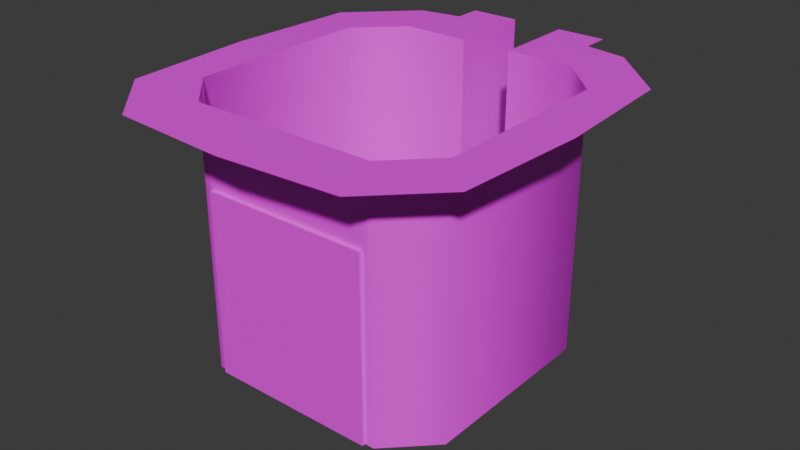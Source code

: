 # Source: RobotBrain.blend  (saved by Blender 4.5.87; exported with 4.5.12 LTS)
import bpy
from mathutils import Matrix  # noqa: F401  (used for matrix-valued properties, if any)

bpy.ops.wm.read_factory_settings(use_empty=True)
scene = bpy.context.scene
scene.name = 'Scene'

# ---- collections
col_collection = bpy.data.collections.new('Collection'); scene.collection.children.link(col_collection)
col_collection_1 = bpy.data.collections.new('Collection')  # instanced only; not linked into the scene

# ---- images (referenced by path relative to the original .blend; pixels are not part of the script)
import os
ASSET_DIR = os.environ.get("B2B_ASSET_DIR", "")  # directory of the original .blend (textures are referenced by path, not embedded)
HERE = os.path.dirname(os.path.abspath(__file__))  # packed textures are extracted next to this script under _unpacked/

def load_image(name, relpath, width, height, colorspace="sRGB"):
    """Load a texture the original file referenced (path relative to the .blend, or extracted next to this script)."""
    p = next((c for c in (os.path.join(HERE, relpath), os.path.join(ASSET_DIR, relpath)) if relpath and os.path.exists(c)), "")
    if p:
        img = bpy.data.images.load(p, check_existing=True)
        img.name = name
    else:  # same state as the original file: an image datablock whose file is absent (Cycles renders it pink)
        img = bpy.data.images.new(name, width, height)
        img.source = "FILE"
        img.filepath = "//" + (relpath or name)
    img.colorspace_settings.name = colorspace
    return img
img_metal_plate_purple_3_png_001 = load_image('Metal_Plate_Purple_3.png.001', 'Metal_Plate_Purple_3.png', 1024, 1024, 'sRGB')
img_metal_plate_purple_2_png_001 = load_image('Metal_Plate_Purple_2.png.001', 'Metal_Plate_Purple_2.png', 1024, 1024, 'sRGB')
img_robot_tex_png = load_image('Robot_Tex.png', 'Robot_Tex.png', 1024, 1024, 'sRGB')
img_conveyor_belt_png = load_image('Conveyor_Belt.png', 'Conveyor_Belt.png', 1024, 1024, 'sRGB')

# ---- materials (node trees are filled in below, after node groups)
mat_floor = bpy.data.materials.new('Floor')
mat_walls = bpy.data.materials.new('Walls')
mat_face = bpy.data.materials.new('Face')
mat_belt = bpy.data.materials.new('Belt')
mat_side = bpy.data.materials.new('Side')

# ---- node groups
ng_smooth_by_angle = bpy.data.node_groups.new('Smooth by Angle', 'GeometryNodeTree')
_s = ng_smooth_by_angle.interface.new_socket(name='Mesh', in_out='OUTPUT', socket_type='NodeSocketGeometry')
_s = ng_smooth_by_angle.interface.new_socket(name='Mesh', in_out='INPUT', socket_type='NodeSocketGeometry')
_s = ng_smooth_by_angle.interface.new_socket(name='Angle', in_out='INPUT', socket_type='NodeSocketFloat')
_s.subtype = 'ANGLE'
_s.default_value = 0.5236
_s.min_value = 0.0
_s.max_value = 3.142
_s.description = 'Maximum face angle for smooth edges'
_s = ng_smooth_by_angle.interface.new_socket(name='Ignore Sharpness', in_out='INPUT', socket_type='NodeSocketBool')
_s.force_non_field = True
ng_smooth_by_angle.description = 'Set the sharpness of mesh edges based on the angle between the neighboring faces'
ng_smooth_by_angle.is_modifier = True
_N = ng_smooth_by_angle.nodes; _L = ng_smooth_by_angle.links
n0 = _N.new('GeometryNodeSetShadeSmooth'); n0.name = 'Set Shade Smooth'; n0.location = (120, -80)
n0.domain = 'EDGE'
n1 = _N.new('GeometryNodeSetShadeSmooth'); n1.name = 'Set Shade Smooth.001'; n1.location = (300, -80)
n2 = _N.new('NodeGroupOutput'); n2.name = 'Group Output'; n2.location = (480, -80)
n3 = _N.new('GeometryNodeInputMeshEdgeAngle'); n3.name = 'Edge Angle'; n3.location = (-440, -240)
n4 = _N.new('NodeGroupInput'); n4.name = 'Group Input'; n4.location = (-80, -80)
n5 = _N.new('GeometryNodeInputEdgeSmooth'); n5.name = 'Is Edge Smooth'; n5.location = (-260, -120)
n6 = _N.new('GeometryNodeInputShadeSmooth'); n6.name = 'Is Shade Smooth'; n6.location = (-440, -397)
n7 = _N.new('FunctionNodeCompare'); n7.name = 'Compare'; n7.location = (-260, -260)
n7.operation = 'LESS_EQUAL'
n7.inputs[6].default_value = (0.0, 0.0, 0.0, 0.0)
n7.inputs[7].default_value = (0.0, 0.0, 0.0, 0.0)
n8 = _N.new('FunctionNodeBooleanMath'); n8.name = 'Boolean Math.001'; n8.location = (-80, -260)
n9 = _N.new('NodeGroupInput'); n9.name = 'Group Input.001'; n9.location = (-440, -329)
n10 = _N.new('NodeGroupInput'); n10.name = 'Group Input.002'; n10.location = (-259, -189)
n11 = _N.new('FunctionNodeBooleanMath'); n11.name = 'Boolean Math'; n11.location = (-80, -149)
n11.operation = 'OR'
n12 = _N.new('FunctionNodeBooleanMath'); n12.name = 'Boolean Math.002'; n12.location = (-260, -380)
n12.operation = 'OR'
n13 = _N.new('NodeGroupInput'); n13.name = 'Group Input.003'; n13.location = (-440, -460)
_L.new(n3.outputs[0], n7.inputs[0])
_L.new(n1.outputs[0], n2.inputs[0])
_L.new(n9.outputs[1], n7.inputs[1])
_L.new(n7.outputs[0], n8.inputs[0])
_L.new(n4.outputs[0], n0.inputs[0])
_L.new(n0.outputs[0], n1.inputs[0])
_L.new(n8.outputs[0], n0.inputs[2])
_L.new(n10.outputs[2], n11.inputs[1])
_L.new(n5.outputs[0], n11.inputs[0])
_L.new(n11.outputs[0], n0.inputs[1])
_L.new(n13.outputs[2], n12.inputs[1])
_L.new(n6.outputs[0], n12.inputs[0])
_L.new(n12.outputs[0], n8.inputs[1])
n2.is_active_output = True

# ---- material node trees
mat_floor.use_nodes = True; mat_floor.node_tree.nodes.clear()
_N = mat_floor.node_tree.nodes; _L = mat_floor.node_tree.links
n0 = _N.new('ShaderNodeBsdfPrincipled'); n0.name = 'Principled BSDF'; n0.location = (-200, 100)
n1 = _N.new('ShaderNodeOutputMaterial'); n1.name = 'Material Output'; n1.location = (200, 100)
n2 = _N.new('ShaderNodeTexImage'); n2.name = 'Image Texture'; n2.location = (-490, 71)
n2.image = img_metal_plate_purple_3_png_001
_L.new(n0.outputs[0], n1.inputs[0])
_L.new(n2.outputs[0], n0.inputs[0])
n1.is_active_output = True
mat_walls.use_nodes = True; mat_walls.node_tree.nodes.clear()
_N = mat_walls.node_tree.nodes; _L = mat_walls.node_tree.links
n0 = _N.new('ShaderNodeBsdfPrincipled'); n0.name = 'Principled BSDF'; n0.location = (-200, 100)
n1 = _N.new('ShaderNodeOutputMaterial'); n1.name = 'Material Output'; n1.location = (200, 100)
n2 = _N.new('ShaderNodeTexImage'); n2.name = 'Image Texture'; n2.location = (-490, 71)
n2.image = img_metal_plate_purple_2_png_001
n2.interpolation = 'Closest'
_L.new(n0.outputs[0], n1.inputs[0])
_L.new(n2.outputs[0], n0.inputs[0])
n1.is_active_output = True
mat_face.use_nodes = True; mat_face.node_tree.nodes.clear()
_N = mat_face.node_tree.nodes; _L = mat_face.node_tree.links
n0 = _N.new('ShaderNodeBsdfPrincipled'); n0.name = 'Principled BSDF'; n0.location = (-200, 100)
n1 = _N.new('ShaderNodeOutputMaterial'); n1.name = 'Material Output'; n1.location = (200, 100)
n2 = _N.new('ShaderNodeTexImage'); n2.name = 'Image Texture'; n2.location = (-490, 71)
n2.image = img_robot_tex_png
n2.interpolation = 'Closest'
_L.new(n0.outputs[0], n1.inputs[0])
_L.new(n2.outputs[0], n0.inputs[0])
n1.is_active_output = True
mat_belt.use_nodes = True; mat_belt.node_tree.nodes.clear()
_N = mat_belt.node_tree.nodes; _L = mat_belt.node_tree.links
n0 = _N.new('ShaderNodeBsdfPrincipled'); n0.name = 'Principled BSDF'; n0.location = (-200, 100)
n1 = _N.new('ShaderNodeOutputMaterial'); n1.name = 'Material Output'; n1.location = (200, 100)
n2 = _N.new('ShaderNodeTexImage'); n2.name = 'Image Texture'; n2.location = (-390, 71)
n2.image = img_conveyor_belt_png
_L.new(n0.outputs[0], n1.inputs[0])
_L.new(n2.outputs[0], n0.inputs[0])
n1.is_active_output = True
mat_side.use_nodes = True; mat_side.node_tree.nodes.clear()
_N = mat_side.node_tree.nodes; _L = mat_side.node_tree.links
n0 = _N.new('ShaderNodeBsdfPrincipled'); n0.name = 'Principled BSDF'; n0.location = (-200, 100)
n1 = _N.new('ShaderNodeOutputMaterial'); n1.name = 'Material Output'; n1.location = (200, 100)
n2 = _N.new('ShaderNodeTexImage'); n2.name = 'Image Texture'; n2.location = (-490, 71)
n2.image = img_conveyor_belt_png
_L.new(n0.outputs[0], n1.inputs[0])
_L.new(n2.outputs[0], n0.inputs[0])
n1.is_active_output = True

# ---- world
world_world = bpy.data.worlds.new('World'); scene.world = world_world
world_world.use_nodes = True; world_world.node_tree.nodes.clear()
_N = world_world.node_tree.nodes; _L = world_world.node_tree.links
n0 = _N.new('ShaderNodeOutputWorld'); n0.name = 'World Output'; n0.location = (200, 100)
n1 = _N.new('ShaderNodeBackground'); n1.name = 'Background'; n1.location = (-200, 100)
n1.inputs[0].default_value = (0.05088, 0.05088, 0.05088, 1.0)
_L.new(n1.outputs[0], n0.inputs[0])
n0.is_active_output = True
world_world.color = (0.05088, 0.05088, 0.05088)
world_world.sun_shadow_jitter_overblur = 0.0

# ---- meshes
me_plane = bpy.data.meshes.new('Plane')
me_plane.from_pydata([(-1.0, 0.0, 0.0), (-1.0, 0.0, 1.918), (0.0, -1.0, 0.0), (0.0, -1.0, 1.918), (-1.0, -0.6863, 0.0), (-0.6182, -1.0, 7.451e-09), (-0.6182, -1.0, 1.353), (-1.0, -0.6863, 1.918), (-0.1907, 1.633, 1.918), (-0.1907, 1.633, 0.0), (-1.0, 0.6863, 0.0), (-0.6863, 1.0, 0.0), (-0.6863, 1.0, 1.918), (-1.0, 0.6863, 1.918), (-0.1907, 1.0, 0.0), (-0.1907, 1.0, 1.918), (0.0, 1.633, 0.0), (-1.361, -0.02515, 1.918), (0.0, -1.484, 1.918), (-0.8649, -1.428, 1.918), (-1.305, -0.9881, 1.918), (-0.5545, 1.633, 1.918), (-0.8649, 1.378, 1.918), (-1.305, 0.9378, 1.918), (-0.5545, 1.428, 1.918), (1.0, 0.0, 0.0), (1.0, 0.0, 1.918), (1.0, -0.6863, 0.0), (0.6182, -1.0, 7.451e-09), (0.6182, -1.0, 1.353), (1.0, -0.6863, 1.918), (0.1907, 1.633, 1.918), (0.1907, 1.633, 0.0), (1.0, 0.6863, 0.0), (0.6863, 1.0, 0.0), (0.6863, 1.0, 1.918), (1.0, 0.6863, 1.918), (0.1907, 1.0, 0.0), (0.1907, 1.0, 1.918), (1.361, -0.02515, 1.918), (0.8649, -1.428, 1.918), (1.305, -0.9881, 1.918), (0.5545, 1.633, 1.918), (0.8649, 1.378, 1.918), (1.305, 0.9378, 1.918), (0.5545, 1.428, 1.918), (-0.6863, -1.0, 1.918), (-0.6863, -1.0, 0.0), (0.0, -1.0, 1.353), (0.6863, -1.0, 1.918), (0.6863, -1.0, 0.0), (-0.6182, -1.026, 1.353), (-0.6182, -1.026, 7.451e-09), (0.0, -1.026, 1.353), (0.6182, -1.026, 1.353), (0.6182, -1.026, 7.451e-09), (0.0, -1.026, 0.0)], [], [(46, 47, 4, 7), (4, 0, 1, 7), (29, 28, 55, 54), (12, 13, 10, 11), (10, 13, 1, 0), (14, 15, 12, 11), (15, 14, 9, 8), (4, 47, 2, 16, 9, 14, 11, 10, 0), (46, 7, 20, 19), (13, 12, 22, 23), (12, 15, 24, 22), (3, 46, 19, 18), (15, 8, 21, 24), (7, 1, 17, 20), (1, 13, 23, 17), (49, 30, 27, 50), (27, 30, 26, 25), (2, 5, 52, 56), (35, 34, 33, 36), (33, 25, 26, 36), (37, 34, 35, 38), (38, 31, 32, 37), (27, 25, 33, 34, 37, 32, 16, 2, 50), (49, 40, 41, 30), (36, 44, 43, 35), (35, 43, 45, 38), (3, 18, 40, 49), (38, 45, 42, 31), (30, 41, 39, 26), (26, 39, 44, 36), (6, 5, 47, 46), (48, 6, 46, 3), (28, 29, 49, 50), (29, 48, 3, 49), (56, 52, 51, 53), (56, 53, 54, 55), (28, 2, 56, 55), (5, 6, 51, 52), (48, 29, 54, 53), (6, 48, 53, 51)])
me_plane.polygons.foreach_set('use_smooth', [1, 1, 1, 1, 1, 1, 1, 1, 1, 1, 1, 1, 1, 1, 1, 1, 1, 0, 1, 1, 1, 1, 1, 1, 1, 1, 1, 1, 1, 1, 1, 1, 1, 1, 1, 1, 0, 1, 1, 1])
me_plane.polygons.foreach_set('material_index', [1, 1, 1, 1, 1, 1, 1, 0, 1, 1, 1, 1, 1, 1, 1, 1, 1, 0, 1, 1, 1, 1, 0, 1, 1, 1, 1, 1, 1, 1, 1, 1, 1, 1, 2, 2, 0, 1, 1, 1])
_uv = me_plane.uv_layers.new(name='UVMap')
_uv.uv.foreach_set('vector', [1.195, -10.89, 9.869, -10.89, 9.869, -9.475, 1.195, -9.475, 9.869, -9.475, 9.869, -6.372, 1.195, -6.372, 1.195, -9.475, -5.211, 5.673, -5.211, 11.57, -5.211, 11.57, -5.211, 5.673, 1.195, -1.85, 1.195, -3.269, 9.869, -3.269, 9.869, -1.85, 9.869, -3.269, 1.195, -3.269, 1.195, -6.372, 9.869, -6.372, 9.869, -2.22, 9.869, -10.89, 12.11, -10.89, 12.11, -2.22, -2.04, 3.2, -2.04, 11.87, -4.903, 11.87, -4.903, 3.2, -1.012, -0.9337, -0.5105, -1.436, 0.5878, -1.436, 0.5878, 2.778, 0.2827, 2.778, 0.2827, 1.765, -0.5105, 1.765, -1.012, 1.263, -1.012, 0.1646, -8.061, -8.706, -9.479, -7.288, -10.86, -8.652, -8.869, -10.64, -9.479, -1.081, -8.061, 0.3375, -8.869, 2.047, -10.86, 0.0563, -8.061, 0.3375, -5.82, 0.3375, -7.465, 2.273, -8.869, 2.047, -4.958, -8.706, -8.061, -8.706, -8.869, -10.64, -4.958, -10.89, -5.82, 0.3375, -5.82, 3.2, -7.465, 3.2, -7.465, 2.273, -9.479, -7.288, -9.479, -4.184, -11.11, -4.298, -10.86, -8.652, -9.479, -4.184, -9.479, -1.081, -10.86, 0.0563, -11.11, -4.298, 1.195, 7.193, 1.195, 5.775, 9.869, 5.775, 9.869, 7.193, 9.869, 5.775, 1.195, 5.775, 1.195, 2.672, 9.869, 2.672, 0.5878, -1.436, -0.4015, -1.436, -0.4015, -1.478, 0.5878, -1.478, 1.195, -1.85, 9.869, -1.85, 9.869, -0.4318, 1.195, -0.4318, 9.869, -0.4318, 9.869, 2.672, 1.195, 2.672, 1.195, -0.4318, 12.11, 6.454, 9.869, 6.454, 9.869, -2.22, 12.11, -2.22, -2.04, 3.2, 0.8225, 3.2, 0.8225, 11.87, -2.04, 11.87, 2.188, -0.9337, 2.188, 0.1646, 2.188, 1.263, 1.686, 1.765, 0.8929, 1.765, 0.8929, 2.778, 0.5878, 2.778, 0.5878, -1.436, 1.686, -1.436, -1.854, -8.706, -1.047, -10.64, 0.9438, -8.652, -0.4358, -7.288, -0.4358, -1.081, 0.9438, 0.0563, -1.047, 2.047, -1.854, 0.3375, -1.854, 0.3375, -1.047, 2.047, -2.45, 2.273, -4.095, 0.3375, -4.958, -8.706, -4.958, -10.89, -1.047, -10.64, -1.854, -8.706, -4.095, 0.3375, -2.45, 2.273, -2.45, 3.2, -4.095, 3.2, -0.4358, -7.288, 0.9438, -8.652, 1.195, -4.298, -0.4358, -4.184, -0.4358, -4.184, 1.195, -4.298, 0.9438, 0.0563, -0.4358, -1.081, -10.8, 5.673, -10.8, 11.57, -11.11, 11.87, -11.11, 3.2, -8.007, 5.756, -10.8, 5.756, -11.11, 3.2, -8.007, 3.2, -5.211, 11.57, -5.211, 5.673, -4.903, 3.2, -4.903, 11.87, -5.211, 5.756, -8.007, 5.756, -8.007, 3.2, -4.903, 3.2, 0.6209, 0.9879, 0.3877, 0.9879, 0.3877, 0.5824, 0.6209, 0.5824, 0.6209, 0.9879, 0.6209, 0.5824, 0.8542, 0.5824, 0.8542, 0.9879, 1.577, -1.436, 0.5878, -1.436, 0.5878, -1.478, 1.577, -1.478, -10.8, 11.57, -10.8, 5.673, -10.8, 5.673, -10.8, 11.57, -8.007, 5.756, -5.211, 5.756, -5.211, 5.756, -8.007, 5.756, -10.8, 5.756, -8.007, 5.756, -8.007, 5.756, -10.8, 5.756])
me_plane.materials.append(mat_floor)
me_plane.materials.append(mat_walls)
me_plane.materials.append(mat_face)
me_plane.update()
me_cube_002 = bpy.data.meshes.new('Cube.002')
me_cube_002.from_pydata([(1.0, 0.0, -1.0), (1.0, 0.0, 1.0), (0.7306, 0.0, 1.0), (0.7306, 0.0, -1.0), (0.0, -1.0, -1.0), (0.0, -1.0, 1.0), (0.0, -0.7306, 1.0), (0.0, -0.7306, -1.0), (1.0, -0.9397, -1.0), (0.9397, -1.0, -1.0), (0.7262, -0.6349, 1.0), (0.6349, -0.7262, 1.0), (0.7159, -0.7159, 1.0), (0.9397, -1.0, 1.0), (1.0, -0.9397, 1.0), (0.9574, -0.9574, 1.0), (0.6349, -0.7262, -1.0), (0.7262, -0.6349, -1.0)], [], [(10, 11, 12), (13, 14, 15), (13, 9, 8, 14), (10, 17, 16, 11), (9, 13, 5, 4), (0, 1, 14, 8), (10, 2, 3, 17), (2, 10, 12, 15, 14, 1), (6, 11, 16, 7), (12, 11, 6, 5, 13, 15)])
_uv = me_cube_002.uv_layers.new(name='UVMap')
_uv.uv.foreach_set('vector', [0.6658, 0.7016, 0.6734, 0.7092, 0.6605, 0.7145, 0.6259, 0.7567, 0.625, 0.7425, 0.6303, 0.7447, 0.6259, 0.7567, 0.375, 0.7575, 0.375, 0.7425, 0.625, 0.7425, 0.6658, 0.7016, 0.6658, 0.7016, 0.6734, 0.7092, 0.6734, 0.7092, 0.375, 0.7575, 0.6259, 0.7567, 0.625, 0.875, 0.375, 0.875, 0.375, 0.625, 0.625, 0.625, 0.625, 0.7425, 0.375, 0.7425, 0.6658, 0.7016, 0.6658, 0.625, 0.6658, 0.625, 0.6658, 0.7016, 0.6658, 0.625, 0.6658, 0.7016, 0.6605, 0.7145, 0.6303, 0.7447, 0.625, 0.7425, 0.625, 0.625, 0.75, 0.7092, 0.6734, 0.7092, 0.6734, 0.7092, 0.75, 0.7092, 0.6605, 0.7145, 0.6734, 0.7092, 0.75, 0.7092, 0.75, 0.75, 0.6259, 0.7567, 0.6303, 0.7447])
me_cube_002.update()
me_plane_001 = bpy.data.meshes.new('Plane.001')
me_plane_001.from_pydata([(0.0, -1.0, 0.0), (0.3333, -1.0, 0.0), (0.6667, -1.0, 0.0), (1.0, -0.6667, 0.0), (1.0, -0.3333, 0.0), (1.0, 0.0, 0.0), (0.0, -0.6667, 0.0), (0.3333, -0.6667, 0.0), (0.6667, -0.6667, 0.0), (0.6667, -0.3333, 0.0), (0.6667, 0.0, 0.0), (0.6667, -1.0, -0.3104), (0.0, -1.0, -0.3104), (0.3333, -1.0, -0.3104), (1.0, -0.6667, -0.3104), (1.0, -0.3333, -0.3104), (1.0, 0.0, -0.3104), (0.0, -0.6667, -0.3104), (0.3333, -0.6667, -0.3104), (0.6667, -0.6667, -0.3104), (0.6667, -0.3333, -0.3104), (0.6667, 0.0, -0.3104), (1.0, -0.867, 0.0), (0.867, -1.0, 0.0), (0.867, -1.0, -0.3104), (1.0, -0.867, -0.3104), (-0.3333, -1.0, 0.0), (-0.6667, -1.0, 0.0), (-1.0, -0.6667, 0.0), (-1.0, -0.3333, 0.0), (-1.0, 0.0, 0.0), (-0.3333, -0.6667, 0.0), (-0.6667, -0.6667, 0.0), (-0.6667, -0.3333, 0.0), (-0.6667, 0.0, 0.0), (-0.6667, -1.0, -0.3104), (-0.3333, -1.0, -0.3104), (-1.0, -0.6667, -0.3104), (-1.0, -0.3333, -0.3104), (-1.0, 0.0, -0.3104), (-0.3333, -0.6667, -0.3104), (-0.6667, -0.6667, -0.3104), (-0.6667, -0.3333, -0.3104), (-0.6667, 0.0, -0.3104), (-1.0, -0.867, 0.0), (-0.867, -1.0, 0.0), (-0.867, -1.0, -0.3104), (-1.0, -0.867, -0.3104), (0.0, 1.0, 0.0), (0.3333, 1.0, 0.0), (0.6667, 1.0, 0.0), (1.0, 0.6667, 0.0), (1.0, 0.3333, 0.0), (0.0, 0.6667, 0.0), (0.3333, 0.6667, 0.0), (0.6667, 0.6667, 0.0), (0.6667, 0.3333, 0.0), (0.6667, 1.0, -0.3104), (0.0, 1.0, -0.3104), (0.3333, 1.0, -0.3104), (1.0, 0.6667, -0.3104), (1.0, 0.3333, -0.3104), (0.0, 0.6667, -0.3104), (0.3333, 0.6667, -0.3104), (0.6667, 0.6667, -0.3104), (0.6667, 0.3333, -0.3104), (1.0, 0.867, 0.0), (0.867, 1.0, 0.0), (0.867, 1.0, -0.3104), (1.0, 0.867, -0.3104), (-0.3333, 1.0, 0.0), (-0.6667, 1.0, 0.0), (-1.0, 0.6667, 0.0), (-1.0, 0.3333, 0.0), (-0.3333, 0.6667, 0.0), (-0.6667, 0.6667, 0.0), (-0.6667, 0.3333, 0.0), (-0.6667, 1.0, -0.3104), (-0.3333, 1.0, -0.3104), (-1.0, 0.6667, -0.3104), (-1.0, 0.3333, -0.3104), (-0.3333, 0.6667, -0.3104), (-0.6667, 0.6667, -0.3104), (-0.6667, 0.3333, -0.3104), (-1.0, 0.867, 0.0), (-0.867, 1.0, 0.0), (-0.867, 1.0, -0.3104), (-1.0, 0.867, -0.3104)], [], [(0, 1, 7, 6), (1, 2, 8, 7), (8, 3, 4, 9), (9, 4, 5, 10), (7, 18, 17, 6), (9, 20, 19, 8), (0, 12, 13, 1), (10, 21, 20, 9), (8, 19, 18, 7), (1, 13, 11, 2), (3, 14, 15, 4), (4, 15, 16, 5), (24, 25, 22, 23), (2, 11, 24, 23), (2, 23, 22, 3, 8), (22, 25, 14, 3), (0, 6, 31, 26), (26, 31, 32, 27), (32, 33, 29, 28), (33, 34, 30, 29), (31, 6, 17, 40), (33, 32, 41, 42), (0, 26, 36, 12), (34, 33, 42, 43), (32, 31, 40, 41), (26, 27, 35, 36), (28, 29, 38, 37), (29, 30, 39, 38), (46, 45, 44, 47), (27, 45, 46, 35), (27, 32, 28, 44, 45), (44, 28, 37, 47), (48, 53, 54, 49), (49, 54, 55, 50), (55, 56, 52, 51), (56, 10, 5, 52), (54, 53, 62, 63), (56, 55, 64, 65), (48, 49, 59, 58), (10, 56, 65, 21), (55, 54, 63, 64), (49, 50, 57, 59), (51, 52, 61, 60), (52, 5, 16, 61), (68, 67, 66, 69), (50, 67, 68, 57), (50, 55, 51, 66, 67), (66, 51, 60, 69), (48, 70, 74, 53), (70, 71, 75, 74), (75, 72, 73, 76), (76, 73, 30, 34), (74, 81, 62, 53), (76, 83, 82, 75), (48, 58, 78, 70), (34, 43, 83, 76), (75, 82, 81, 74), (70, 78, 77, 71), (72, 79, 80, 73), (73, 80, 39, 30), (86, 87, 84, 85), (71, 77, 86, 85), (71, 85, 84, 72, 75), (84, 87, 79, 72)])
me_plane_001.polygons.foreach_set('material_index', [0, 0, 0, 0, 1, 1, 1, 1, 1, 1, 1, 1, 1, 1, 0, 1, 0, 0, 0, 0, 1, 1, 1, 1, 1, 1, 1, 1, 1, 1, 0, 1, 0, 0, 0, 0, 1, 1, 1, 1, 1, 1, 1, 1, 1, 1, 0, 1, 0, 0, 0, 0, 1, 1, 1, 1, 1, 1, 1, 1, 1, 1, 0, 1])
_uv = me_plane_001.uv_layers.new(name='UVMap')
_uv.uv.foreach_set('vector', [1.192e-07, 1.0, -2.384e-07, 4.172e-07, 1.0, 2.384e-07, 1.0, 1.0, 0.0, 1.0, -5.96e-08, 1.192e-07, 1.0, -5.96e-08, 1.0, 1.0, 1.0, 1.0, 8.742e-08, 1.0, 4.371e-08, 8.941e-08, 1.0, 4.57e-08, 1.0, 1.0, 0.0, 1.0, 0.0, 0.0, 1.0, 0.0, 0.03335, 0.5512, 0.03185, 0.5512, 0.03185, 0.5496, 0.03335, 0.5496, 0.03335, 0.5544, 0.03185, 0.5544, 0.03185, 0.5528, 0.03335, 0.5528, 0.03035, 0.5496, 0.03185, 0.5496, 0.03185, 0.5512, 0.03035, 0.5512, 0.03335, 0.556, 0.03185, 0.556, 0.03185, 0.5544, 0.03335, 0.5544, 0.03335, 0.5528, 0.03185, 0.5528, 0.03185, 0.5512, 0.03335, 0.5512, 0.03035, 0.5512, 0.03185, 0.5512, 0.03185, 0.5528, 0.03035, 0.5528, 0.03035, 0.5556, 0.03185, 0.5556, 0.03185, 0.5572, 0.03035, 0.5572, 0.03035, 0.5572, 0.03185, 0.5572, 0.03185, 0.5588, 0.03035, 0.5588, 0.03185, 0.5537, 0.03185, 0.5547, 0.03035, 0.5547, 0.03035, 0.5537, 0.03035, 0.5528, 0.03185, 0.5528, 0.03185, 0.5537, 0.03035, 0.5537, -2.81e-08, 1.0, -3.676e-08, 0.399, 0.399, 1.632e-07, 1.0, 1.545e-07, 1.0, 1.0, 0.03035, 0.5547, 0.03185, 0.5547, 0.03185, 0.5556, 0.03035, 0.5556, 1.0, 2.384e-07, -2.98e-07, 4.768e-07, 1.192e-07, 1.0, 1.0, 1.0, 1.0, 0.0, -5.96e-08, 1.192e-07, 0.0, 1.0, 1.0, 1.0, 4.768e-07, 7.153e-07, 8.941e-08, 1.0, 1.0, 1.0, 1.0, 0.0, 0.0, 2.384e-07, 8.941e-08, 1.0, 1.0, 1.0, 1.0, 0.0, 0.03335, 0.5512, 0.03335, 0.5496, 0.03185, 0.5496, 0.03185, 0.5512, 0.03335, 0.5544, 0.03335, 0.5528, 0.03185, 0.5528, 0.03185, 0.5544, 0.03035, 0.5496, 0.03035, 0.5512, 0.03185, 0.5512, 0.03185, 0.5496, 0.03335, 0.556, 0.03335, 0.5544, 0.03185, 0.5544, 0.03185, 0.556, 0.03335, 0.5528, 0.03335, 0.5512, 0.03185, 0.5512, 0.03185, 0.5528, 0.03035, 0.5512, 0.03035, 0.5528, 0.03185, 0.5528, 0.03185, 0.5512, 0.03035, 0.5556, 0.03035, 0.5572, 0.03185, 0.5572, 0.03185, 0.5556, 0.03035, 0.5572, 0.03035, 0.5588, 0.03185, 0.5588, 0.03185, 0.5572, 0.03185, 0.5537, 0.03035, 0.5537, 0.03035, 0.5547, 0.03185, 0.5547, 0.03035, 0.5528, 0.03035, 0.5537, 0.03185, 0.5537, 0.03185, 0.5528, 1.192e-07, 1.49e-07, 9.239e-07, 1.0, 1.0, 1.0, 1.0, 0.399, 0.601, 1.192e-07, 0.03035, 0.5547, 0.03035, 0.5556, 0.03185, 0.5556, 0.03185, 0.5547, 1.0, -1.192e-07, -1.788e-07, 1.192e-07, 2.384e-07, 1.0, 1.0, 1.0, 1.0, 0.0, -2.98e-07, 1.192e-07, -1.192e-07, 1.0, 1.0, 1.0, 4.768e-07, 7.749e-07, 0.0, 1.0, 1.0, 1.0, 1.0, -1.192e-07, 0.0, 2.384e-07, 0.0, 1.0, 1.0, 1.0, 1.0, 1.192e-07, 0.03335, 0.5512, 0.03335, 0.5496, 0.03185, 0.5496, 0.03185, 0.5512, 0.03335, 0.5544, 0.03335, 0.5528, 0.03185, 0.5528, 0.03185, 0.5544, 0.03035, 0.5496, 0.03035, 0.5512, 0.03185, 0.5512, 0.03185, 0.5496, 0.03335, 0.556, 0.03335, 0.5544, 0.03185, 0.5544, 0.03185, 0.556, 0.03335, 0.5528, 0.03335, 0.5512, 0.03185, 0.5512, 0.03185, 0.5528, 0.03035, 0.5512, 0.03035, 0.5528, 0.03185, 0.5528, 0.03185, 0.5512, 0.03035, 0.5556, 0.03035, 0.5572, 0.03185, 0.5572, 0.03185, 0.5556, 0.03035, 0.5572, 0.03035, 0.5588, 0.03185, 0.5588, 0.03185, 0.5572, 0.03185, 0.5537, 0.03035, 0.5537, 0.03035, 0.5547, 0.03185, 0.5547, 0.03035, 0.5528, 0.03035, 0.5537, 0.03185, 0.5537, 0.03185, 0.5528, -3.576e-07, 3.576e-07, 5.96e-07, 1.0, 1.0, 1.0, 1.0, 0.399, 0.601, 3.576e-07, 0.03035, 0.5547, 0.03035, 0.5556, 0.03185, 0.5556, 0.03185, 0.5547, 1.192e-07, 1.0, -2.384e-07, 4.172e-07, 1.0, 2.384e-07, 1.0, 1.0, 0.0, 1.0, -5.96e-08, 1.192e-07, 1.0, -5.96e-08, 1.0, 1.0, 1.0, 1.0, 8.742e-08, 1.0, 4.371e-08, 8.941e-08, 1.0, 4.57e-08, 1.0, 1.0, 0.0, 1.0, 0.0, 0.0, 1.0, 0.0, 0.03335, 0.5512, 0.03185, 0.5512, 0.03185, 0.5496, 0.03335, 0.5496, 0.03335, 0.5544, 0.03185, 0.5544, 0.03185, 0.5528, 0.03335, 0.5528, 0.03035, 0.5496, 0.03185, 0.5496, 0.03185, 0.5512, 0.03035, 0.5512, 0.03335, 0.556, 0.03185, 0.556, 0.03185, 0.5544, 0.03335, 0.5544, 0.03335, 0.5528, 0.03185, 0.5528, 0.03185, 0.5512, 0.03335, 0.5512, 0.03035, 0.5512, 0.03185, 0.5512, 0.03185, 0.5528, 0.03035, 0.5528, 0.03035, 0.5556, 0.03185, 0.5556, 0.03185, 0.5572, 0.03035, 0.5572, 0.03035, 0.5572, 0.03185, 0.5572, 0.03185, 0.5588, 0.03035, 0.5588, 0.03185, 0.5537, 0.03185, 0.5547, 0.03035, 0.5547, 0.03035, 0.5537, 0.03035, 0.5528, 0.03185, 0.5528, 0.03185, 0.5537, 0.03035, 0.5537, -2.81e-08, 1.0, -3.676e-08, 0.399, 0.399, 1.632e-07, 1.0, 1.545e-07, 1.0, 1.0, 0.03035, 0.5547, 0.03185, 0.5547, 0.03185, 0.5556, 0.03035, 0.5556])
me_plane_001.materials.append(mat_belt)
me_plane_001.materials.append(mat_side)
me_plane_001.update()
me_plane_002 = bpy.data.meshes.new('Plane.002')
me_plane_002.from_pydata([(0.0, -0.1358, 0.0), (0.0, -0.1667, 0.0), (0.0, -0.1358, -0.05471), (0.0, -0.1667, -0.05471), (0.1358, 5.96e-08, 0.0), (0.1667, 5.96e-08, 0.0), (0.1358, 5.96e-08, -0.05471), (0.1667, 5.96e-08, -0.05471), (0.1468, -0.1667, 0.0), (0.1667, -0.1468, 0.0), (0.1526, -0.1526, 0.0), (0.1358, -0.116, 0.0), (0.116, -0.1358, 0.0), (0.1499, -0.1499, 0.0), (0.116, -0.1358, -0.05471), (0.1358, -0.116, -0.05471), (0.1667, -0.1468, -0.05471), (0.1468, -0.1667, -0.05471)], [], [(8, 9, 10), (11, 12, 13), (16, 9, 8, 17), (11, 15, 14, 12), (9, 16, 7, 5), (1, 3, 17, 8), (4, 11, 13, 10, 9, 5), (13, 12, 0, 1, 8, 10), (4, 6, 15, 11), (12, 14, 2, 0)])
_uv = me_plane_002.uv_layers.new(name='UVMap')
_uv.uv.foreach_set('vector', [2.136e-07, 0.9404, 0.05924, 1.0, 0.04213, 0.9579, 0.1521, 0.9075, 0.09251, 0.8501, 0.05038, 0.9496, 0.05959, 1.0, 0.05924, 1.0, 2.136e-07, 0.9404, 2.136e-07, 0.9404, 0.1521, 0.9075, 0.1521, 0.9075, 0.09251, 0.8479, 0.09251, 0.8501, 0.05924, 1.0, 0.05959, 1.0, 0.5, 1.0, 0.5, 1.0, 2.98e-08, 0.5, 2.98e-08, 0.5, 2.136e-07, 0.9404, 2.136e-07, 0.9404, 0.5, 0.9075, 0.1521, 0.9075, 0.05038, 0.9496, 0.04213, 0.9579, 0.05924, 1.0, 0.5, 1.0, 0.05038, 0.9496, 0.09251, 0.8501, 0.09251, 0.5, 2.98e-08, 0.5, 2.136e-07, 0.9404, 0.04213, 0.9579, 0.5, 0.9075, 0.5, 0.9075, 0.1521, 0.9075, 0.1521, 0.9075, 0.09251, 0.8501, 0.09251, 0.8479, 0.09251, 0.5, 0.09251, 0.5])
me_plane_002.materials.append(mat_belt)
me_plane_002.materials.append(mat_side)
me_plane_002.update()

# ---- objects
ob_plane = bpy.data.objects.new('Plane', me_plane)
ob_cube_001 = bpy.data.objects.new('Cube.001', me_cube_002)
ob_plane_001 = bpy.data.objects.new('Plane.001', me_plane_001)
ob_plane_002 = bpy.data.objects.new('Plane.002', me_plane_002)
ob_collection = bpy.data.objects.new('Collection', None)

# ---- transforms, parenting, visibility, modifiers, constraints
ob_plane.location = (0.0, 0.0, 0.0)
_m = ob_plane.modifiers.new('Smooth by Angle', 'NODES')
_m.node_group = ng_smooth_by_angle
_gi = [s.identifier for s in ng_smooth_by_angle.interface.items_tree if s.item_type == 'SOCKET' and s.in_out == 'INPUT']
_m[_gi[1]] = 1.182  # Angle
_m.use_pin_to_last = True
_m.show_group_selector = False
ob_cube_001.location = (0.0, 0.0, 0.0)
ob_cube_001.scale = (0.5521, 0.5521, 0.1458)
_m = ob_cube_001.modifiers.new('Mirror', 'MIRROR')
_m.use_axis = (True, True, False)
_m.use_clip = True
ob_plane_001.location = (0.0, 0.0, 0.1314)
ob_plane_001.scale = (0.5194, 0.5194, 0.5194)
ob_plane_002.location = (0.0, 0.0, 0.0)
ob_plane_002.scale = (0.6332, 0.6332, 0.4489)
_m = ob_plane_002.modifiers.new('Mirror', 'MIRROR')
_m.use_axis = (True, True, False)
ob_collection.location = (0.0, 8.008, 0.0)
ob_collection.instance_type = 'COLLECTION'
ob_collection.instance_collection = col_collection

# ---- collection membership
col_collection.objects.link(ob_plane)
col_collection.objects.link(ob_cube_001)
col_collection.objects.link(ob_plane_001)
col_collection.objects.link(ob_plane_002)
col_collection.objects.link(ob_collection)

# ---- scene / render settings (as saved in the file)
scene.frame_start = 1; scene.frame_end = 250; scene.frame_set(70)
scene.render.engine = 'BLENDER_EEVEE_NEXT'
bpy.context.view_layer.update()

# ---- added for rendering (the .blend has no active camera and no usable light): camera, sun
cam_auto = bpy.data.cameras.new('AutoCamera')
cam_auto.lens = 50.0
cam_auto.sensor_width = 36.0
cam_auto.clip_end = 1000.0
ob_auto_camera = bpy.data.objects.new('AutoCamera', cam_auto)
scene.collection.objects.link(ob_auto_camera)
ob_auto_camera.location = (4.27819, -5.05916, 4.30878)
ob_auto_camera.rotation_euler = (1.09748, -7.21219e-08, 0.694738)
scene.camera = ob_auto_camera
light_auto_sun = bpy.data.lights.new('AutoSun', 'SUN')
light_auto_sun.energy = 3.0
light_auto_sun.angle = 0.0523599
ob_auto_sun = bpy.data.objects.new('AutoSun', light_auto_sun)
scene.collection.objects.link(ob_auto_sun)
ob_auto_sun.rotation_euler = (0.872665, 0.174533, 0.523599)
bpy.context.view_layer.update()
